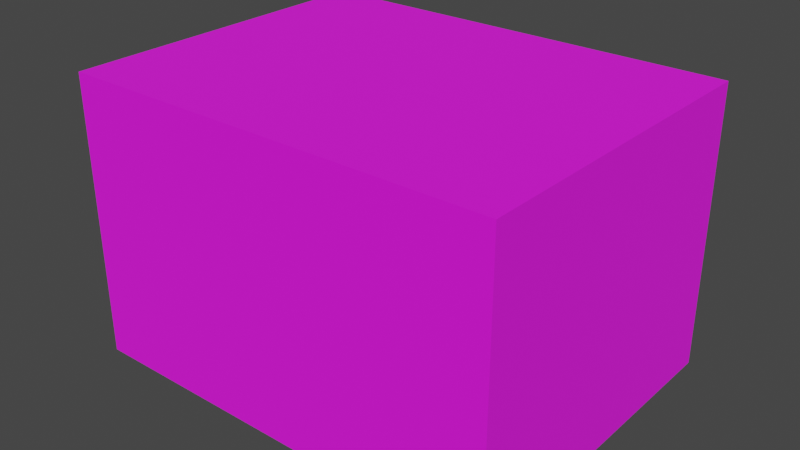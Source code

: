 # Source: box4_Fairever.blend  (saved by Blender 2.93.20; exported with 4.5.12 LTS)
import bpy
from mathutils import Matrix  # noqa: F401  (used for matrix-valued properties, if any)

bpy.ops.wm.read_factory_settings(use_empty=True)
scene = bpy.context.scene
scene.name = 'Scene'

# ---- collections
col_collection = bpy.data.collections.new('Collection'); scene.collection.children.link(col_collection)

# ---- images (referenced by path relative to the original .blend; pixels are not part of the script)
import os
ASSET_DIR = os.environ.get("B2B_ASSET_DIR", "")  # directory of the original .blend (textures are referenced by path, not embedded)
HERE = os.path.dirname(os.path.abspath(__file__))  # packed textures are extracted next to this script under _unpacked/

def load_image(name, relpath, width, height, colorspace="sRGB"):
    """Load a texture the original file referenced (path relative to the .blend, or extracted next to this script)."""
    p = next((c for c in (os.path.join(HERE, relpath), os.path.join(ASSET_DIR, relpath)) if relpath and os.path.exists(c)), "")
    if p:
        img = bpy.data.images.load(p, check_existing=True)
        img.name = name
    else:  # same state as the original file: an image datablock whose file is absent (Cycles renders it pink)
        img = bpy.data.images.new(name, width, height)
        img.source = "FILE"
        img.filepath = "//" + (relpath or name)
    img.colorspace_settings.name = colorspace
    return img
img_screenshot_from_2021_07_14_17_58_07_png = load_image('Screenshot from 2021-07-14 17-58-07.png', 'Screenshot from 2021-07-14 17-58-07.png', 1024, 1024, 'sRGB')

# ---- materials (node trees are filled in below, after node groups)
mat_material = bpy.data.materials.new('Material')
mat_material.alpha_threshold = 0.0
mat_material.use_transparent_shadow = False
mat_material.line_color = (0.0, 0.0, 0.0, 1.0)

# ---- material node trees
mat_material.use_nodes = True; mat_material.node_tree.nodes.clear()
_N = mat_material.node_tree.nodes; _L = mat_material.node_tree.links
n0 = _N.new('ShaderNodeOutputMaterial'); n0.name = 'Material Output'; n0.location = (300, 300)
n1 = _N.new('ShaderNodeTexImage'); n1.name = 'Image Texture'; n1.location = (-291, 233)
n1.image = img_screenshot_from_2021_07_14_17_58_07_png
n2 = _N.new('ShaderNodeBsdfPrincipled'); n2.name = 'Principled BSDF'; n2.location = (10, 300)
n2.distribution = 'GGX'
n2.subsurface_method = 'BURLEY'
n2.inputs[2].default_value = 0.9545
n2.inputs[3].default_value = 1.45
n2.inputs[27].default_value = (0.0, 0.0, 0.0, 1.0)
n2.inputs[28].default_value = 1.0
_L.new(n2.outputs[0], n0.inputs[0])
_L.new(n1.outputs[0], n2.inputs[0])
n0.is_active_output = True

# ---- world
world_world = bpy.data.worlds.new('World'); scene.world = world_world
world_world.use_nodes = True; world_world.node_tree.nodes.clear()
_N = world_world.node_tree.nodes; _L = world_world.node_tree.links
n0 = _N.new('ShaderNodeOutputWorld'); n0.name = 'World Output'; n0.location = (300, 300)
n1 = _N.new('ShaderNodeBackground'); n1.name = 'Background'; n1.location = (10, 300)
n1.inputs[0].default_value = (0.05088, 0.05088, 0.05088, 1.0)
_L.new(n1.outputs[0], n0.inputs[0])
n0.is_active_output = True
world_world.color = (0.05088, 0.05088, 0.05088)
world_world.use_sun_shadow = False
world_world.sun_shadow_jitter_overblur = 0.0

# ---- meshes
me_cube = bpy.data.meshes.new('Cube')
me_cube.from_pydata([(0.17, 0.13, 0.2196), (0.17, 0.13, -0.0003761), (0.17, -0.13, 0.2196), (0.17, -0.13, -0.0003761), (-0.17, 0.13, 0.2196), (-0.17, 0.13, -0.0003761), (-0.17, -0.13, 0.2196), (-0.17, -0.13, -0.0003761)], [], [(0, 4, 6, 2), (3, 2, 6, 7), (7, 6, 4, 5), (5, 1, 3, 7), (1, 0, 2, 3), (5, 4, 0, 1)])
_uv = me_cube.uv_layers.new(name='UVMap')
_uv.uv.foreach_set('vector', [0.4972, 0.9467, 0.2668, 0.9467, 0.2668, 0.6624, 0.4972, 0.6624, 0.501, 0.3551, 0.501, 0.6438, 0.2641, 0.6438, 0.2641, 0.3551, 0.26, 0.3506, 0.26, 0.6531, 0.0275, 0.6531, 0.0275, 0.3506, 0.2678, 0.0648, 0.4935, 0.0648, 0.4935, 0.3435, 0.2678, 0.3435, 0.7435, 0.3503, 0.7435, 0.6434, 0.5009, 0.6434, 0.5009, 0.3503, 0.975, 0.3582, 0.975, 0.6505, 0.7268, 0.6505, 0.7268, 0.3582])
me_cube.materials.append(mat_material)
me_cube.use_remesh_preserve_volume = False
me_cube.use_remesh_preserve_attributes = False
me_cube.use_mirror_vertex_groups = False
me_cube.update()

# ---- objects
ob_cube = bpy.data.objects.new('Cube', me_cube)

# ---- transforms, parenting, visibility, modifiers, constraints
ob_cube.location = (0.0, 0.0, 0.0)
ob_cube.lock_rotations_4d = False
ob_cube.empty_display_type = 'ARROWS'
ob_cube.lineart.crease_threshold = 0.0

# ---- collection membership
col_collection.objects.link(ob_cube)

# ---- scene / render settings (as saved in the file)
scene.frame_start = 1; scene.frame_end = 250; scene.frame_set(1)
scene.render.engine = 'BLENDER_EEVEE_NEXT'
scene.cycles.use_denoising = False
scene.cycles.samples = 128
scene.cycles.sampling_pattern = 'TABULATED_SOBOL'
scene.cycles.use_adaptive_sampling = False
scene.cycles.use_light_tree = False
scene.view_settings.view_transform = 'Filmic'
bpy.context.view_layer.update()

# ---- added for rendering (the .blend has no active camera and no usable light): camera, sun
cam_auto = bpy.data.cameras.new('AutoCamera')
cam_auto.lens = 50.0
cam_auto.sensor_width = 36.0
cam_auto.clip_end = 1000.0
ob_auto_camera = bpy.data.objects.new('AutoCamera', cam_auto)
scene.collection.objects.link(ob_auto_camera)
ob_auto_camera.location = (0.445263, -0.534315, 0.465834)
ob_auto_camera.rotation_euler = (1.09748, -7.21219e-08, 0.694738)
scene.camera = ob_auto_camera
light_auto_sun = bpy.data.lights.new('AutoSun', 'SUN')
light_auto_sun.energy = 3.0
light_auto_sun.angle = 0.0523599
ob_auto_sun = bpy.data.objects.new('AutoSun', light_auto_sun)
scene.collection.objects.link(ob_auto_sun)
ob_auto_sun.rotation_euler = (0.872665, 0.174533, 0.523599)
bpy.context.view_layer.update()
